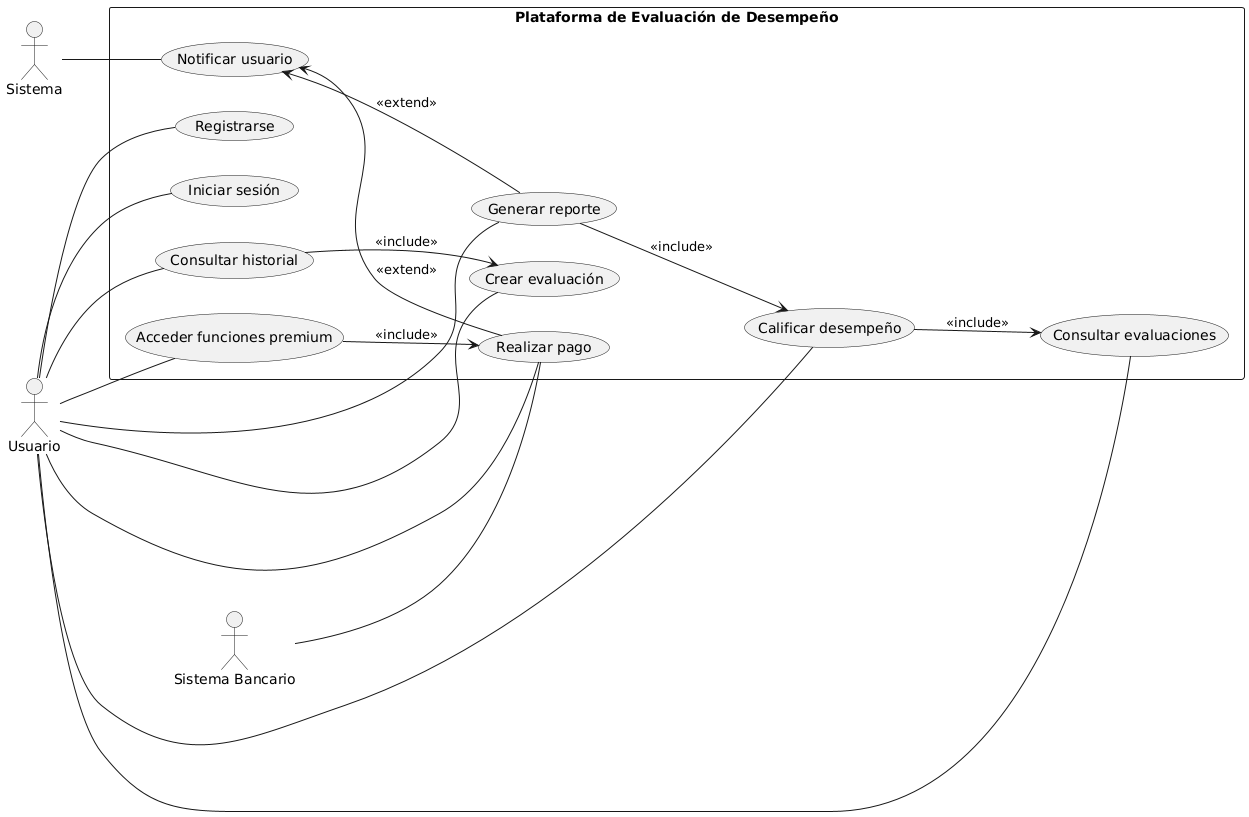

The diagram above was rendered by PlantUML. Its source (embedded in the PNG):
@startuml
left to right direction

actor "Usuario" as U
actor "Sistema" as SYS
actor "Sistema Bancario" as SB

rectangle "Plataforma de Evaluación de Desempeño" as PED {
  (Registrarse) as UC1
  (Iniciar sesión) as UC2
  (Crear evaluación) as UC3
  (Consultar evaluaciones) as UC4
  (Calificar desempeño) as UC5
  (Generar reporte) as UC6
  (Consultar historial) as UC7
  (Realizar pago) as UC8
  (Acceder funciones premium) as UC9
  (Notificar usuario) as UC10

  UC5 --> UC4 : <<include>>
  UC6 --> UC5 : <<include>>
  UC9 --> UC8 : <<include>>
  UC7 --> UC3 : <<include>>

  UC10 <-- UC8 : <<extend>>
  UC10 <-- UC6 : <<extend>>
}

U -- UC1
U -- UC2
U -- UC3
U -- UC4
U -- UC5
U -- UC6
U -- UC7
U -- UC8
U -- UC9

SYS -- UC10
SB -- UC8
@enduml